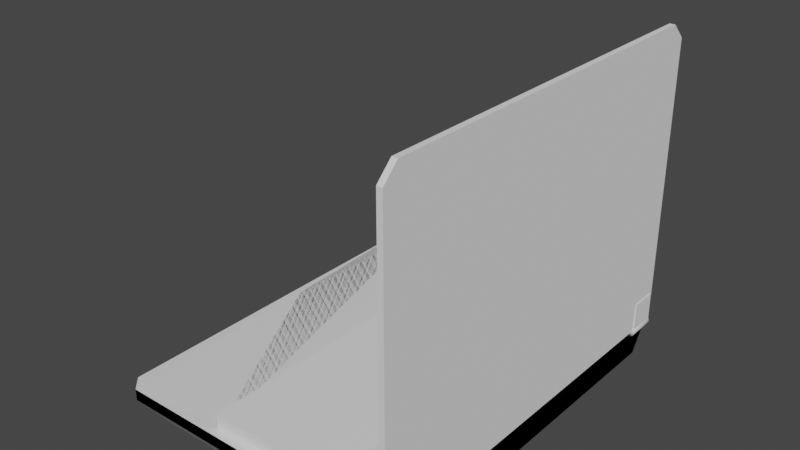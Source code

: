 # Source: Laptop_Base.blend  (saved by Blender 2.80.75; exported with 4.5.12 LTS)
import bpy
from mathutils import Matrix  # noqa: F401  (used for matrix-valued properties, if any)

bpy.ops.wm.read_factory_settings(use_empty=True)
scene = bpy.context.scene
scene.name = 'Scene'

# ---- collections
col_collection = bpy.data.collections.new('Collection'); scene.collection.children.link(col_collection)

# ---- materials (node trees are filled in below, after node groups)
mat_material_004 = bpy.data.materials.new('Material.004')
mat_material_004.alpha_threshold = 0.0
mat_material_004.use_transparent_shadow = False
mat_material_004.line_color = (0.0, 0.0, 0.0, 1.0)
mat_material_005 = bpy.data.materials.new('Material.005')
mat_material_005.alpha_threshold = 0.0
mat_material_005.use_transparent_shadow = False
mat_material_005.line_color = (0.0, 0.0, 0.0, 1.0)
mat_material_006 = bpy.data.materials.new('Material.006')
mat_material_006.alpha_threshold = 0.0
mat_material_006.use_transparent_shadow = False
mat_material_006.line_color = (0.0, 0.0, 0.0, 1.0)
mat_material_007 = bpy.data.materials.new('Material.007')
mat_material_007.alpha_threshold = 0.0
mat_material_007.use_transparent_shadow = False
mat_material_007.line_color = (0.0, 0.0, 0.0, 1.0)

# ---- material node trees
mat_material_004.use_nodes = True; mat_material_004.node_tree.nodes.clear()
_N = mat_material_004.node_tree.nodes; _L = mat_material_004.node_tree.links
n0 = _N.new('ShaderNodeOutputMaterial'); n0.name = 'Material Output'; n0.location = (300, 300)
n1 = _N.new('ShaderNodeBsdfPrincipled'); n1.name = 'Principled BSDF'; n1.location = (10, 300)
n1.distribution = 'GGX'
n1.subsurface_method = 'BURLEY'
n1.inputs[2].default_value = 0.4
n1.inputs[3].default_value = 1.45
n1.inputs[27].default_value = (0.0, 0.0, 0.0, 1.0)
n1.inputs[28].default_value = 1.0
_L.new(n1.outputs[0], n0.inputs[0])
n0.is_active_output = True
mat_material_005.use_nodes = True; mat_material_005.node_tree.nodes.clear()
_N = mat_material_005.node_tree.nodes; _L = mat_material_005.node_tree.links
n0 = _N.new('ShaderNodeOutputMaterial'); n0.name = 'Material Output'; n0.location = (300, 300)
n1 = _N.new('ShaderNodeBsdfPrincipled'); n1.name = 'Principled BSDF'; n1.location = (10, 300)
n1.distribution = 'GGX'
n1.subsurface_method = 'BURLEY'
n1.inputs[2].default_value = 0.4
n1.inputs[3].default_value = 1.45
n1.inputs[27].default_value = (0.0, 0.0, 0.0, 1.0)
n1.inputs[28].default_value = 1.0
_L.new(n1.outputs[0], n0.inputs[0])
n0.is_active_output = True
mat_material_006.use_nodes = True; mat_material_006.node_tree.nodes.clear()
_N = mat_material_006.node_tree.nodes; _L = mat_material_006.node_tree.links
n0 = _N.new('ShaderNodeOutputMaterial'); n0.name = 'Material Output'; n0.location = (300, 300)
n1 = _N.new('ShaderNodeBsdfPrincipled'); n1.name = 'Principled BSDF'; n1.location = (10, 300)
n1.distribution = 'GGX'
n1.subsurface_method = 'BURLEY'
n1.inputs[2].default_value = 0.4
n1.inputs[3].default_value = 1.45
n1.inputs[27].default_value = (0.0, 0.0, 0.0, 1.0)
n1.inputs[28].default_value = 1.0
_L.new(n1.outputs[0], n0.inputs[0])
n0.is_active_output = True
mat_material_007.use_nodes = True; mat_material_007.node_tree.nodes.clear()
_N = mat_material_007.node_tree.nodes; _L = mat_material_007.node_tree.links
n0 = _N.new('ShaderNodeOutputMaterial'); n0.name = 'Material Output'; n0.location = (300, 300)
n1 = _N.new('ShaderNodeBsdfPrincipled'); n1.name = 'Principled BSDF'; n1.location = (10, 300)
n1.distribution = 'GGX'
n1.subsurface_method = 'BURLEY'
n1.inputs[2].default_value = 0.4
n1.inputs[3].default_value = 1.45
n1.inputs[27].default_value = (0.0, 0.0, 0.0, 1.0)
n1.inputs[28].default_value = 1.0
_L.new(n1.outputs[0], n0.inputs[0])
n0.is_active_output = True

# ---- world
world_world = bpy.data.worlds.new('World'); scene.world = world_world
world_world.use_nodes = True; world_world.node_tree.nodes.clear()
_N = world_world.node_tree.nodes; _L = world_world.node_tree.links
n0 = _N.new('ShaderNodeOutputWorld'); n0.name = 'World Output'; n0.location = (300, 300)
n1 = _N.new('ShaderNodeBackground'); n1.name = 'Background'; n1.location = (10, 300)
n1.inputs[0].default_value = (0.05088, 0.05088, 0.05088, 1.0)
_L.new(n1.outputs[0], n0.inputs[0])
n0.is_active_output = True
world_world.color = (0.05088, 0.05088, 0.05088)
world_world.use_sun_shadow = False
world_world.sun_shadow_jitter_overblur = 0.0

# ---- meshes
me_cube_010 = bpy.data.meshes.new('Cube.010')
me_cube_010.from_pydata([(-1.0, 1.0, -1.0), (-1.0, 1.0, 1.0), (1.0, 0.01165, -1.0), (1.0, 0.01165, 1.0), (1.0, 1.0, -1.0), (1.0, 1.0, 1.0), (-1.0, 0.7013, 1.0), (-0.9516, 0.6858, 1.0), (-0.9516, 0.6858, -1.0), (-1.0, 0.7013, -1.0), (-0.7478, 0.5861, 1.0), (-0.7478, 0.5861, -1.0), (-0.5806, 0.4646, 1.0), (-0.5806, 0.4646, -1.0), (-0.4563, 0.326, 1.0), (-0.4563, 0.326, -1.0), (-0.3798, 0.1755, 1.0), (-0.3798, 0.1755, -1.0), (-0.3552, 0.01165, -1.0), (-0.3552, 0.01165, 1.0), (-0.1846, 2.108, -1.005), (-0.1846, 2.108, 1.005), (0.07772, 2.092, -1.005), (0.07772, 2.092, 1.005), (0.33, 2.047, -1.005), (0.33, 2.047, 1.005), (0.5625, 1.972, -1.005), (0.5625, 1.972, 1.005), (0.7663, 1.873, -1.005), (0.7663, 1.873, 1.005), (0.9335, 1.751, -1.005), (0.9335, 1.751, 1.005), (1.058, 1.613, -1.005), (1.058, 1.613, 1.005), (1.134, 1.462, -1.005), (1.134, 1.462, 1.005), (1.16, 1.306, -1.005), (1.16, 1.306, 1.005), (1.134, 1.149, -1.005), (1.134, 1.149, 1.005), (1.058, 0.9989, -1.005), (1.058, 0.9989, 1.005), (0.9335, 0.8602, -1.005), (0.9335, 0.8602, 1.005), (0.7663, 0.7387, -1.005), (0.7663, 0.7387, 1.005), (0.5625, 0.639, -1.005), (0.5625, 0.639, 1.005), (0.33, 0.5649, -1.005), (0.33, 0.5649, 1.005), (0.07772, 0.5192, -1.005), (0.07772, 0.5192, 1.005), (-0.1846, 0.5038, -1.005), (-0.1846, 0.5038, 1.005), (-0.447, 0.5192, -1.005), (-0.447, 0.5192, 1.005), (-0.6993, 0.5649, -1.005), (-0.6993, 0.5649, 1.005), (-0.9318, 0.639, -1.005), (-0.9318, 0.639, 1.005), (-1.136, 0.7387, -1.005), (-1.136, 0.7387, 1.005), (-1.303, 0.8602, -1.005), (-1.303, 0.8602, 1.005), (-1.427, 0.9989, -1.005), (-1.427, 0.9989, 1.005), (-1.504, 1.149, -1.005), (-1.504, 1.149, 1.005), (-1.529, 1.306, -1.005), (-1.529, 1.306, 1.005), (-1.504, 1.462, -1.005), (-1.504, 1.462, 1.005), (-1.427, 1.613, -1.005), (-1.427, 1.613, 1.005), (-1.303, 1.751, -1.005), (-1.303, 1.751, 1.005), (-1.136, 1.873, -1.005), (-1.136, 1.873, 1.005), (-0.9318, 1.972, -1.005), (-0.9318, 1.972, 1.005), (-0.6993, 2.047, -1.005), (-0.6993, 2.047, 1.005), (-0.447, 2.092, -1.005), (-0.447, 2.092, 1.005), (-0.3482, 0.03814, -1.0), (0.9729, 0.03814, -1.0), (0.9729, 0.03814, 1.0), (1.0, -2.503, 1.0), (1.0, -2.503, -1.0), (-0.3552, -2.503, -1.0), (-0.3552, -2.503, 1.0)], [(85, 84), (86, 85)], [(0, 1, 5, 4), (4, 5, 3, 2), (18, 2, 88, 89), (0, 4, 2, 18, 17, 15, 13, 11, 8, 9), (5, 1, 6, 7, 10, 12, 14, 16, 19, 3), (15, 14, 12, 13), (17, 16, 14, 15), (8, 7, 6, 9), (9, 6, 1, 0), (11, 10, 7, 8), (13, 12, 10, 11), (20, 21, 23, 22), (22, 23, 25, 24), (24, 25, 27, 26), (26, 27, 29, 28), (28, 29, 31, 30), (30, 31, 33, 32), (32, 33, 35, 34), (34, 35, 37, 36), (36, 37, 39, 38), (38, 39, 41, 40), (40, 41, 43, 42), (42, 43, 45, 44), (44, 45, 47, 46), (46, 47, 49, 48), (48, 49, 51, 50), (50, 51, 53, 52), (52, 53, 55, 54), (54, 55, 57, 56), (56, 57, 59, 58), (58, 59, 61, 60), (60, 61, 63, 62), (62, 63, 65, 64), (64, 65, 67, 66), (66, 67, 69, 68), (68, 69, 71, 70), (70, 71, 73, 72), (72, 73, 75, 74), (74, 75, 77, 76), (76, 77, 79, 78), (78, 79, 81, 80), (23, 21, 83, 81, 79, 77, 75, 73, 71, 69, 67, 65, 63, 61, 59, 57, 55, 53, 51, 49, 47, 45, 43, 41, 39, 37, 35, 33, 31, 29, 27, 25), (80, 81, 83, 82), (82, 83, 21, 20), (20, 22, 24, 26, 28, 30, 32, 34, 36, 38, 40, 42, 44, 46, 48, 50, 52, 54, 56, 58, 60, 62, 64, 66, 68, 70, 72, 74, 76, 78, 80, 82), (17, 18, 19, 16), (88, 87, 90, 89), (3, 19, 90, 87), (19, 18, 89, 90), (2, 3, 87, 88)])
me_cube_010.polygons.foreach_set('use_smooth', [0, 0, 0, 0, 0, 1, 1, 0, 0, 0, 1, 1, 1, 1, 1, 1, 1, 1, 1, 1, 1, 1, 1, 1, 1, 1, 1, 1, 1, 1, 1, 1, 1, 1, 1, 1, 1, 1, 1, 1, 1, 0, 1, 1, 1, 0, 0, 0, 0, 0])
_uv = me_cube_010.uv_layers.new(name='UVMap')
_uv.uv.foreach_set('vector', [0.375, 0.25, 0.625, 0.25, 0.625, 0.5, 0.375, 0.5, 0.375, 0.5, 0.625, 0.5, 0.625, 0.75, 0.375, 0.75, 0.2056, 0.75, 0.375, 0.75, 0.375, 0.75, 0.2056, 0.75, 0.125, 0.5, 0.375, 0.5, 0.375, 0.75, 0.2056, 0.75, 0.2025, 0.7085, 0.193, 0.6705, 0.1774, 0.6354, 0.1565, 0.6047, 0.1311, 0.5795, 0.125, 0.5756, 0.625, 0.5, 0.875, 0.5, 0.875, 0.5756, 0.869, 0.5795, 0.8435, 0.6047, 0.8226, 0.6354, 0.807, 0.6705, 0.7975, 0.7085, 0.7944, 0.75, 0.625, 0.75, 0.8125, 0.5013, 0.8125, 0.9987, 0.8438, 0.9987, 0.8438, 0.5013, 0.7812, 0.5013, 0.7812, 0.9987, 0.8125, 0.9987, 0.8125, 0.5013, 0.9062, 0.5013, 0.9062, 0.9987, 0.9128, 0.9987, 0.9128, 0.5013, 0.375, 0.1744, 0.625, 0.1744, 0.625, 0.25, 0.375, 0.25, 0.875, 0.5013, 0.875, 0.9987, 0.9062, 0.9987, 0.9062, 0.5013, 0.8438, 0.5013, 0.8438, 0.9987, 0.875, 0.9987, 0.875, 0.5013, 1.0, 0.5, 1.0, 1.0, 0.9688, 1.0, 0.9688, 0.5, 0.9688, 0.5, 0.9688, 1.0, 0.9375, 1.0, 0.9375, 0.5, 0.9375, 0.5, 0.9375, 1.0, 0.9062, 1.0, 0.9062, 0.5, 0.9062, 0.5, 0.9062, 1.0, 0.875, 1.0, 0.875, 0.5, 0.875, 0.5, 0.875, 1.0, 0.8438, 1.0, 0.8438, 0.5, 0.8438, 0.5, 0.8438, 1.0, 0.8125, 1.0, 0.8125, 0.5, 0.8125, 0.5, 0.8125, 1.0, 0.7812, 1.0, 0.7812, 0.5, 0.7812, 0.5, 0.7812, 1.0, 0.75, 1.0, 0.75, 0.5, 0.75, 0.5, 0.75, 1.0, 0.7188, 1.0, 0.7188, 0.5, 0.7188, 0.5, 0.7188, 1.0, 0.6875, 1.0, 0.6875, 0.5, 0.6875, 0.5, 0.6875, 1.0, 0.6562, 1.0, 0.6562, 0.5, 0.6562, 0.5, 0.6562, 1.0, 0.625, 1.0, 0.625, 0.5, 0.625, 0.5, 0.625, 1.0, 0.5938, 1.0, 0.5938, 0.5, 0.5938, 0.5, 0.5938, 1.0, 0.5625, 1.0, 0.5625, 0.5, 0.5625, 0.5, 0.5625, 1.0, 0.5312, 1.0, 0.5312, 0.5, 0.5312, 0.5, 0.5312, 1.0, 0.5, 1.0, 0.5, 0.5, 0.5, 0.5, 0.5, 1.0, 0.4688, 1.0, 0.4688, 0.5, 0.4688, 0.5, 0.4688, 1.0, 0.4375, 1.0, 0.4375, 0.5, 0.4375, 0.5, 0.4375, 1.0, 0.4062, 1.0, 0.4062, 0.5, 0.4062, 0.5, 0.4062, 1.0, 0.375, 1.0, 0.375, 0.5, 0.375, 0.5, 0.375, 1.0, 0.3438, 1.0, 0.3438, 0.5, 0.3438, 0.5, 0.3438, 1.0, 0.3125, 1.0, 0.3125, 0.5, 0.3125, 0.5, 0.3125, 1.0, 0.2812, 1.0, 0.2812, 0.5, 0.2812, 0.5, 0.2812, 1.0, 0.25, 1.0, 0.25, 0.5, 0.25, 0.5, 0.25, 1.0, 0.2188, 1.0, 0.2188, 0.5, 0.2188, 0.5, 0.2188, 1.0, 0.1875, 1.0, 0.1875, 0.5, 0.1875, 0.5, 0.1875, 1.0, 0.1562, 1.0, 0.1562, 0.5, 0.1562, 0.5, 0.1562, 1.0, 0.125, 1.0, 0.125, 0.5, 0.125, 0.5, 0.125, 1.0, 0.09375, 1.0, 0.09375, 0.5, 0.09375, 0.5, 0.09375, 1.0, 0.0625, 1.0, 0.0625, 0.5, 0.2968, 0.4854, 0.25, 0.49, 0.2032, 0.4854, 0.1582, 0.4717, 0.1167, 0.4496, 0.08029, 0.4197, 0.05045, 0.3833, 0.02827, 0.3418, 0.01461, 0.2968, 0.01, 0.25, 0.01461, 0.2032, 0.02827, 0.1582, 0.05045, 0.1167, 0.08029, 0.08029, 0.1167, 0.05045, 0.1582, 0.02827, 0.2032, 0.01461, 0.25, 0.01, 0.2968, 0.01461, 0.3418, 0.02827, 0.3833, 0.05045, 0.4197, 0.08029, 0.4496, 0.1167, 0.4717, 0.1582, 0.4854, 0.2032, 0.49, 0.25, 0.4854, 0.2968, 0.4717, 0.3418, 0.4496, 0.3833, 0.4197, 0.4197, 0.3833, 0.4496, 0.3418, 0.4717, 0.0625, 0.5, 0.0625, 1.0, 0.03125, 1.0, 0.03125, 0.5, 0.03125, 0.5, 0.03125, 1.0, 0.0, 1.0, 0.0, 0.5, 0.75, 0.49, 0.7968, 0.4854, 0.8418, 0.4717, 0.8833, 0.4496, 0.9197, 0.4197, 0.9496, 0.3833, 0.9717, 0.3418, 0.9854, 0.2968, 0.99, 0.25, 0.9854, 0.2032, 0.9717, 0.1582, 0.9496, 0.1167, 0.9197, 0.08029, 0.8833, 0.05045, 0.8418, 0.02827, 0.7968, 0.01461, 0.75, 0.01, 0.7032, 0.01461, 0.6582, 0.02827, 0.6167, 0.05045, 0.5803, 0.08029, 0.5504, 0.1167, 0.5283, 0.1582, 0.5146, 0.2032, 0.51, 0.25, 0.5146, 0.2968, 0.5283, 0.3418, 0.5504, 0.3833, 0.5803, 0.4197, 0.6167, 0.4496, 0.6582, 0.4717, 0.7032, 0.4854, 0.7812, 0.5013, 0.7485, 0.5013, 0.7485, 0.9987, 0.7812, 0.9987, 0.375, 0.75, 0.625, 0.75, 0.625, 0.9194, 0.375, 0.9194, 0.625, 0.75, 0.7944, 0.75, 0.7944, 0.75, 0.625, 0.75, 0.7485, 0.9987, 0.7485, 0.5013, 0.7485, 0.5013, 0.7485, 0.9987, 0.375, 0.75, 0.625, 0.75, 0.625, 0.75, 0.375, 0.75])
me_cube_010.use_remesh_preserve_volume = False
me_cube_010.use_remesh_preserve_attributes = False
me_cube_010.use_mirror_vertex_groups = False
me_cube_010.update()
me_cylinder_014 = bpy.data.meshes.new('Cylinder.014')
me_cylinder_014.from_pydata([(0.0, 1.0, -1.0), (0.0, 1.0, 1.0), (0.1951, 0.9808, -1.0), (0.1951, 0.9808, 1.0), (0.3827, 0.9239, -1.0), (0.3827, 0.9239, 1.0), (0.5556, 0.8315, -1.0), (0.5556, 0.8315, 1.0), (0.7071, 0.7071, -1.0), (0.7071, 0.7071, 1.0), (0.8315, 0.5556, -1.0), (0.8315, 0.5556, 1.0), (0.9239, 0.3827, -1.0), (0.9239, 0.3827, 1.0), (0.9808, 0.1951, -1.0), (0.9808, 0.1951, 1.0), (1.0, 7.55e-08, -1.0), (1.0, 7.55e-08, 1.0), (0.9808, -0.1951, -1.0), (0.9808, -0.1951, 1.0), (0.9239, -0.3827, -1.0), (0.9239, -0.3827, 1.0), (0.8315, -0.5556, -1.0), (0.8315, -0.5556, 1.0), (0.7071, -0.7071, -1.0), (0.7071, -0.7071, 1.0), (0.5556, -0.8315, -1.0), (0.5556, -0.8315, 1.0), (0.3827, -0.9239, -1.0), (0.3827, -0.9239, 1.0), (0.1951, -0.9808, -1.0), (0.1951, -0.9808, 1.0), (-3.258e-07, -1.0, -1.0), (-3.258e-07, -1.0, 1.0), (-0.1951, -0.9808, -1.0), (-0.1951, -0.9808, 1.0), (-0.3827, -0.9239, -1.0), (-0.3827, -0.9239, 1.0), (-0.5556, -0.8315, -1.0), (-0.5556, -0.8315, 1.0), (-0.7071, -0.7071, -1.0), (-0.7071, -0.7071, 1.0), (-0.8315, -0.5556, -1.0), (-0.8315, -0.5556, 1.0), (-0.9239, -0.3827, -1.0), (-0.9239, -0.3827, 1.0), (-0.9808, -0.1951, -1.0), (-0.9808, -0.1951, 1.0), (-1.0, 9.656e-07, -1.0), (-1.0, 9.656e-07, 1.0), (-0.9808, 0.1951, -1.0), (-0.9808, 0.1951, 1.0), (-0.9239, 0.3827, -1.0), (-0.9239, 0.3827, 1.0), (-0.8315, 0.5556, -1.0), (-0.8315, 0.5556, 1.0), (-0.7071, 0.7071, -1.0), (-0.7071, 0.7071, 1.0), (-0.5556, 0.8315, -1.0), (-0.5556, 0.8315, 1.0), (-0.3827, 0.9239, -1.0), (-0.3827, 0.9239, 1.0), (-0.1951, 0.9808, -1.0), (-0.1951, 0.9808, 1.0)], [], [(0, 1, 3, 2), (2, 3, 5, 4), (4, 5, 7, 6), (6, 7, 9, 8), (8, 9, 11, 10), (10, 11, 13, 12), (12, 13, 15, 14), (14, 15, 17, 16), (16, 17, 19, 18), (18, 19, 21, 20), (20, 21, 23, 22), (22, 23, 25, 24), (24, 25, 27, 26), (26, 27, 29, 28), (28, 29, 31, 30), (30, 31, 33, 32), (32, 33, 35, 34), (34, 35, 37, 36), (36, 37, 39, 38), (38, 39, 41, 40), (40, 41, 43, 42), (42, 43, 45, 44), (44, 45, 47, 46), (46, 47, 49, 48), (48, 49, 51, 50), (50, 51, 53, 52), (52, 53, 55, 54), (54, 55, 57, 56), (56, 57, 59, 58), (58, 59, 61, 60), (3, 1, 63, 61, 59, 57, 55, 53, 51, 49, 47, 45, 43, 41, 39, 37, 35, 33, 31, 29, 27, 25, 23, 21, 19, 17, 15, 13, 11, 9, 7, 5), (60, 61, 63, 62), (62, 63, 1, 0), (0, 2, 4, 6, 8, 10, 12, 14, 16, 18, 20, 22, 24, 26, 28, 30, 32, 34, 36, 38, 40, 42, 44, 46, 48, 50, 52, 54, 56, 58, 60, 62)])
_uv = me_cylinder_014.uv_layers.new(name='UVMap')
_uv.uv.foreach_set('vector', [1.0, 0.5, 1.0, 1.0, 0.9688, 1.0, 0.9688, 0.5, 0.9688, 0.5, 0.9688, 1.0, 0.9375, 1.0, 0.9375, 0.5, 0.9375, 0.5, 0.9375, 1.0, 0.9062, 1.0, 0.9062, 0.5, 0.9062, 0.5, 0.9062, 1.0, 0.875, 1.0, 0.875, 0.5, 0.875, 0.5, 0.875, 1.0, 0.8438, 1.0, 0.8438, 0.5, 0.8438, 0.5, 0.8438, 1.0, 0.8125, 1.0, 0.8125, 0.5, 0.8125, 0.5, 0.8125, 1.0, 0.7812, 1.0, 0.7812, 0.5, 0.7812, 0.5, 0.7812, 1.0, 0.75, 1.0, 0.75, 0.5, 0.75, 0.5, 0.75, 1.0, 0.7188, 1.0, 0.7188, 0.5, 0.7188, 0.5, 0.7188, 1.0, 0.6875, 1.0, 0.6875, 0.5, 0.6875, 0.5, 0.6875, 1.0, 0.6562, 1.0, 0.6562, 0.5, 0.6562, 0.5, 0.6562, 1.0, 0.625, 1.0, 0.625, 0.5, 0.625, 0.5, 0.625, 1.0, 0.5938, 1.0, 0.5938, 0.5, 0.5938, 0.5, 0.5938, 1.0, 0.5625, 1.0, 0.5625, 0.5, 0.5625, 0.5, 0.5625, 1.0, 0.5312, 1.0, 0.5312, 0.5, 0.5312, 0.5, 0.5312, 1.0, 0.5, 1.0, 0.5, 0.5, 0.5, 0.5, 0.5, 1.0, 0.4688, 1.0, 0.4688, 0.5, 0.4688, 0.5, 0.4688, 1.0, 0.4375, 1.0, 0.4375, 0.5, 0.4375, 0.5, 0.4375, 1.0, 0.4062, 1.0, 0.4062, 0.5, 0.4062, 0.5, 0.4062, 1.0, 0.375, 1.0, 0.375, 0.5, 0.375, 0.5, 0.375, 1.0, 0.3438, 1.0, 0.3438, 0.5, 0.3438, 0.5, 0.3438, 1.0, 0.3125, 1.0, 0.3125, 0.5, 0.3125, 0.5, 0.3125, 1.0, 0.2812, 1.0, 0.2812, 0.5, 0.2812, 0.5, 0.2812, 1.0, 0.25, 1.0, 0.25, 0.5, 0.25, 0.5, 0.25, 1.0, 0.2188, 1.0, 0.2188, 0.5, 0.2188, 0.5, 0.2188, 1.0, 0.1875, 1.0, 0.1875, 0.5, 0.1875, 0.5, 0.1875, 1.0, 0.1562, 1.0, 0.1562, 0.5, 0.1562, 0.5, 0.1562, 1.0, 0.125, 1.0, 0.125, 0.5, 0.125, 0.5, 0.125, 1.0, 0.09375, 1.0, 0.09375, 0.5, 0.09375, 0.5, 0.09375, 1.0, 0.0625, 1.0, 0.0625, 0.5, 0.2968, 0.4854, 0.25, 0.49, 0.2032, 0.4854, 0.1582, 0.4717, 0.1167, 0.4496, 0.08029, 0.4197, 0.05045, 0.3833, 0.02827, 0.3418, 0.01461, 0.2968, 0.01, 0.25, 0.01461, 0.2032, 0.02827, 0.1582, 0.05045, 0.1167, 0.08029, 0.08029, 0.1167, 0.05045, 0.1582, 0.02827, 0.2032, 0.01461, 0.25, 0.01, 0.2968, 0.01461, 0.3418, 0.02827, 0.3833, 0.05045, 0.4197, 0.08029, 0.4496, 0.1167, 0.4717, 0.1582, 0.4854, 0.2032, 0.49, 0.25, 0.4854, 0.2968, 0.4717, 0.3418, 0.4496, 0.3833, 0.4197, 0.4197, 0.3833, 0.4496, 0.3418, 0.4717, 0.0625, 0.5, 0.0625, 1.0, 0.03125, 1.0, 0.03125, 0.5, 0.03125, 0.5, 0.03125, 1.0, 0.0, 1.0, 0.0, 0.5, 0.75, 0.49, 0.7968, 0.4854, 0.8418, 0.4717, 0.8833, 0.4496, 0.9197, 0.4197, 0.9496, 0.3833, 0.9717, 0.3418, 0.9854, 0.2968, 0.99, 0.25, 0.9854, 0.2032, 0.9717, 0.1582, 0.9496, 0.1167, 0.9197, 0.08029, 0.8833, 0.05045, 0.8418, 0.02827, 0.7968, 0.01461, 0.75, 0.01, 0.7032, 0.01461, 0.6582, 0.02827, 0.6167, 0.05045, 0.5803, 0.08029, 0.5504, 0.1167, 0.5283, 0.1582, 0.5146, 0.2032, 0.51, 0.25, 0.5146, 0.2968, 0.5283, 0.3418, 0.5504, 0.3833, 0.5803, 0.4197, 0.6167, 0.4496, 0.6582, 0.4717, 0.7032, 0.4854])
me_cylinder_014.use_remesh_preserve_volume = False
me_cylinder_014.use_remesh_preserve_attributes = False
me_cylinder_014.use_mirror_vertex_groups = False
me_cylinder_014.update()
me_cube = bpy.data.meshes.new('Cube')
me_cube.from_pydata([(-1.0, -1.0, -0.686), (-1.0, 1.0, -0.686), (1.0, -1.0, -0.686), (1.0, 1.0, -0.686), (-0.9918, -0.9245, 0.686), (-1.0, -1.0, 0.6105), (-1.012, 0.9245, 0.686), (-1.0, 1.0, 0.6105), (0.975, -0.9245, 0.686), (1.0, -1.0, 0.6105), (0.9826, 0.9245, 0.686), (1.0, 1.0, 0.6105)], [], [(10, 6, 4, 8), (3, 11, 10, 8, 9, 2), (1, 3, 2, 0), (1, 7, 11, 3), (6, 10, 11, 7), (0, 5, 4, 6, 7, 1), (8, 4, 5, 9), (2, 9, 5, 0)])
_uv = me_cube.uv_layers.new(name='UVMap')
_uv.uv.foreach_set('vector', [0.6344, 0.5094, 0.8656, 0.5094, 0.8656, 0.7406, 0.6344, 0.7406, 0.375, 0.5, 0.6112, 0.5, 0.6344, 0.5094, 0.6344, 0.7406, 0.6112, 0.75, 0.375, 0.75, 0.125, 0.5, 0.375, 0.5, 0.375, 0.75, 0.125, 0.75, 0.375, 0.25, 0.6112, 0.25, 0.6112, 0.5, 0.375, 0.5, 0.8656, 0.5094, 0.6344, 0.5094, 0.625, 0.5, 0.875, 0.5, 0.375, 0.0, 0.875, 0.75, 0.8656, 0.7406, 0.8656, 0.5094, 0.6112, 0.25, 0.375, 0.25, 0.6344, 0.7406, 0.8656, 0.7406, 0.875, 0.75, 0.625, 0.75, 0.375, 0.75, 0.6112, 0.75, 0.6112, 1.0, 0.375, 1.0])
me_cube.use_remesh_preserve_volume = False
me_cube.use_remesh_preserve_attributes = False
me_cube.use_mirror_vertex_groups = False
me_cube.update()
me_cube_001 = bpy.data.meshes.new('Cube.001')
me_cube_001.from_pydata([(0.8859, -1.0, -1.0), (-1.0, -1.0, 1.0), (0.806, 1.0, -1.0), (-1.0, 1.0, 1.0), (1.0, -1.0, -1.0), (1.0, -1.0, 1.0), (1.0, 1.0, -1.0), (1.0, 1.0, 1.0)], [], [(0, 1, 3, 2), (2, 3, 7, 6), (6, 7, 5, 4), (4, 5, 1, 0), (2, 6, 4, 0), (7, 3, 1, 5)])
_uv = me_cube_001.uv_layers.new(name='UVMap')
_uv.uv.foreach_set('vector', [0.375, 0.0, 0.625, 0.0, 0.625, 0.25, 0.375, 0.25, 0.375, 0.25, 0.625, 0.25, 0.625, 0.5, 0.375, 0.5, 0.375, 0.5, 0.625, 0.5, 0.625, 0.75, 0.375, 0.75, 0.375, 0.75, 0.625, 0.75, 0.625, 1.0, 0.375, 1.0, 0.125, 0.5, 0.375, 0.5, 0.375, 0.75, 0.125, 0.75, 0.625, 0.5, 0.875, 0.5, 0.875, 0.75, 0.625, 0.75])
me_cube_001.use_remesh_preserve_volume = False
me_cube_001.use_remesh_preserve_attributes = False
me_cube_001.use_mirror_vertex_groups = False
me_cube_001.update()
me_cube_002 = bpy.data.meshes.new('Cube.002')
me_cube_002.from_pydata([(-1.0, -1.0, -1.0), (-1.0, -1.0, 1.0), (-1.0, 1.0, -1.0), (-1.0, 1.0, 1.0), (1.0, -1.0, -1.0), (1.0, -1.0, 1.0), (1.0, 1.0, -1.0), (1.0, 1.0, 1.0)], [], [(0, 1, 3, 2), (2, 3, 7, 6), (6, 7, 5, 4), (4, 5, 1, 0), (2, 6, 4, 0), (7, 3, 1, 5)])
_uv = me_cube_002.uv_layers.new(name='UVMap')
_uv.uv.foreach_set('vector', [0.375, 0.0, 0.625, 0.0, 0.625, 0.25, 0.375, 0.25, 0.375, 0.25, 0.625, 0.25, 0.625, 0.5, 0.375, 0.5, 0.375, 0.5, 0.625, 0.5, 0.625, 0.75, 0.375, 0.75, 0.375, 0.75, 0.625, 0.75, 0.625, 1.0, 0.375, 1.0, 0.125, 0.5, 0.375, 0.5, 0.375, 0.75, 0.125, 0.75, 0.625, 0.5, 0.875, 0.5, 0.875, 0.75, 0.625, 0.75])
me_cube_002.use_remesh_preserve_volume = False
me_cube_002.use_remesh_preserve_attributes = False
me_cube_002.use_mirror_vertex_groups = False
me_cube_002.update()
me_cube_004 = bpy.data.meshes.new('Cube.004')
me_cube_004.from_pydata([(-0.8833, -1.0, -1.0), (-0.8833, 1.0, -1.0), (1.0, -1.0, -1.0), (1.0, 1.0, -1.0), (-0.8119, -0.9286, 1.0), (-0.8833, -1.0, 0.4985), (-0.8119, 0.9286, 1.0), (-0.8833, 1.0, 0.4985), (0.9286, -0.9286, 1.0), (1.0, -1.0, 0.4985), (0.9286, 0.9286, 1.0), (1.0, 1.0, 0.4985)], [], [(10, 6, 4, 8), (3, 11, 9, 2), (0, 5, 7, 1), (1, 3, 2, 0), (1, 7, 11, 3), (4, 6, 7, 5), (6, 10, 11, 7), (10, 8, 9, 11), (8, 4, 5, 9), (2, 9, 5, 0)])
_uv = me_cube_004.uv_layers.new(name='UVMap')
_uv.uv.foreach_set('vector', [0.6339, 0.5089, 0.8661, 0.5089, 0.8661, 0.7411, 0.6339, 0.7411, 0.375, 0.5, 0.6161, 0.5, 0.6161, 0.75, 0.375, 0.75, 0.375, 0.0, 0.6161, 0.0, 0.6161, 0.25, 0.375, 0.25, 0.125, 0.5, 0.375, 0.5, 0.375, 0.75, 0.125, 0.75, 0.375, 0.25, 0.6161, 0.25, 0.6161, 0.5, 0.375, 0.5, 0.8661, 0.7411, 0.8661, 0.5089, 0.875, 0.5, 0.875, 0.75, 0.8661, 0.5089, 0.6339, 0.5089, 0.625, 0.5, 0.875, 0.5, 0.6339, 0.5089, 0.6339, 0.7411, 0.6161, 0.75, 0.6161, 0.5, 0.6339, 0.7411, 0.8661, 0.7411, 0.875, 0.75, 0.625, 0.75, 0.375, 0.75, 0.6161, 0.75, 0.6161, 1.0, 0.375, 1.0])
me_cube_004.use_remesh_preserve_volume = False
me_cube_004.use_remesh_preserve_attributes = False
me_cube_004.use_mirror_vertex_groups = False
me_cube_004.update()
me_cube_005 = bpy.data.meshes.new('Cube.005')
me_cube_005.from_pydata([(0.9814, 1.0, 1.0), (0.9814, 0.9254, -0.7805), (0.9814, -1.0, 1.0), (0.9814, -0.9179, -0.7805), (-0.5246, 0.9323, 0.9884), (-0.4569, 1.0, 1.0), (-0.4451, 0.8547, -0.9095), (-0.3754, 0.9203, -0.9059), (-0.5246, -0.9323, 0.9861), (-0.4569, -1.0, 1.0), (-0.3846, -0.9193, -0.7382), (-0.4443, -0.8473, -0.7534), (0.9814, 1.0, 0.4093), (0.9814, -1.0, 0.4093), (-0.4569, -1.0, 0.4093), (-0.5246, -0.9323, 0.4084), (-0.4569, 1.0, 0.4093), (-0.5246, 0.9323, 0.399)], [], [(0, 5, 4, 8, 9, 2), (13, 2, 9, 14), (12, 0, 2, 13), (15, 8, 4, 17), (14, 9, 8, 15), (16, 7, 6, 17), (7, 1, 3, 10, 11, 6), (16, 5, 0, 12), (7, 16, 12, 1), (5, 16, 17, 4), (10, 14, 15, 11), (11, 15, 17, 6), (1, 12, 13, 3), (3, 13, 14, 10)])
_uv = me_cube_005.uv_layers.new(name='UVMap')
_uv.uv.foreach_set('vector', [0.375, 0.0, 0.6165, 0.0, 0.625, 0.008458, 0.625, 0.2415, 0.6165, 0.25, 0.375, 0.25, 0.5511, 0.25, 0.625, 0.25, 0.625, 0.4915, 0.5511, 0.4915, 0.3011, 0.5, 0.375, 0.5, 0.375, 0.75, 0.3011, 0.75, 0.5477, 0.5085, 0.6165, 0.5085, 0.6165, 0.7415, 0.5477, 0.7415, 0.5511, 0.4915, 0.625, 0.4915, 0.6165, 0.5085, 0.5477, 0.5085, 0.8011, 0.5085, 0.625, 0.5085, 0.6335, 0.5, 0.7977, 0.5, 0.3835, 0.75, 0.625, 0.75, 0.625, 1.0, 0.3835, 1.0, 0.375, 0.9915, 0.375, 0.7585, 0.8011, 0.5085, 0.875, 0.5085, 0.875, 0.75, 0.8011, 0.75, 0.625, 0.5085, 0.8011, 0.5085, 0.8011, 0.75, 0.625, 0.75, 0.875, 0.5085, 0.8011, 0.5085, 0.7977, 0.5, 0.8665, 0.5, 0.375, 0.4915, 0.5511, 0.4915, 0.5477, 0.5085, 0.3835, 0.5085, 0.3835, 0.5085, 0.5477, 0.5085, 0.5477, 0.7415, 0.3835, 0.7415, 0.125, 0.5, 0.3011, 0.5, 0.3011, 0.75, 0.125, 0.75, 0.375, 0.25, 0.5511, 0.25, 0.5511, 0.4915, 0.375, 0.4915])
me_cube_005.materials.append(mat_material_004)
me_cube_005.use_remesh_preserve_volume = False
me_cube_005.use_remesh_preserve_attributes = False
me_cube_005.use_mirror_vertex_groups = False
me_cube_005.update()
me_cube_006 = bpy.data.meshes.new('Cube.006')
me_cube_006.from_pydata([(1.0, -1.0, -1.0), (1.0, -1.0, 0.8565), (1.0, 1.0, -1.0), (1.0, 1.0, 0.8565), (-0.9759, 1.0, -1.0), (0.3638, 1.0, 1.0), (-0.9703, -1.0, -1.0), (0.3638, -1.0, 1.0)], [], [(7, 5, 4, 6), (4, 5, 3, 2), (2, 3, 1, 0), (4, 2, 0, 6), (3, 5, 7, 1), (0, 1, 7, 6)])
_uv = me_cube_006.uv_layers.new(name='UVMap')
_uv.uv.foreach_set('vector', [0.0, 0.0, 0.0, 0.0, 0.0, 0.0, 0.0, 0.0, 0.375, 0.4205, 0.625, 0.4205, 0.625, 0.5, 0.375, 0.5, 0.375, 0.5, 0.625, 0.5, 0.625, 0.75, 0.375, 0.75, 0.2955, 0.5, 0.375, 0.5, 0.375, 0.75, 0.2955, 0.75, 0.625, 0.5, 0.7045, 0.5, 0.7045, 0.75, 0.625, 0.75, 0.375, 0.75, 0.625, 0.75, 0.625, 0.8295, 0.375, 0.8295])
me_cube_006.use_remesh_preserve_volume = False
me_cube_006.use_remesh_preserve_attributes = False
me_cube_006.use_mirror_vertex_groups = False
me_cube_006.update()
me_cube_007 = bpy.data.meshes.new('Cube.007')
me_cube_007.from_pydata([(0.9797, -0.7637, 0.3758), (0.971, -0.7637, 0.4028), (0.9629, -0.7637, 0.4466), (0.9558, -0.7637, 0.5056), (0.95, -0.7637, 0.5775), (0.9431, -0.7637, 0.7485), (0.9422, -0.7637, 0.8411), (0.9431, -0.7637, 0.9336), (0.9492, -0.7637, 0.6106), (0.9034, -0.7637, 0.9924), (0.9751, -0.7637, 0.6905), (0.9671, -0.7637, 0.6467), (0.9583, -0.7637, 0.6197), (0.9428, -0.7637, 0.6923), (0.9385, -0.7637, 0.7744), (0.9451, -0.7637, 0.6147), (0.9327, -0.7637, 0.8462), (0.9088, -0.7637, 0.9761), (0.9038, -0.7637, 0.9811), (0.9175, -0.7637, 0.9491), (0.9256, -0.7637, 0.9053), (0.05788, -0.8822, 0.7929), (0.05788, 0.8822, 0.7929), (0.6671, -0.8822, 0.7929), (0.6671, 0.8822, 0.7929), (0.9814, 1.0, 1.0), (0.9814, 0.9254, -0.7805), (0.9814, -0.9179, -0.7805), (-0.5246, 0.9323, 0.9884), (-0.4569, 1.0, 1.0), (-0.4451, 0.8547, -0.9095), (-0.3754, 0.9203, -0.9059), (-0.5246, -0.9323, 0.9861), (-0.4569, -1.0, 1.0), (-0.3846, -0.9193, -0.7382), (-0.4443, -0.8473, -0.7534), (0.9814, 1.0, 0.4093), (0.9814, -1.0, 0.4093), (-0.4569, -1.0, 0.4093), (-0.5246, -0.9323, 0.4084), (-0.4569, 1.0, 0.4093), (-0.5246, 0.9323, 0.399), (0.689, 0.9417, 0.9979), (0.03664, -0.9398, 0.9914), (0.689, -0.9416, 0.9975), (0.03649, 0.9402, 0.9928), (0.9814, -0.7637, 1.0), (0.9034, -0.7637, 0.9995), (0.9034, -0.9844, 0.9995), (0.9034, -1.0, 0.9924), (0.9033, -1.0, 1.0), (0.9038, -1.0, 0.9811), (0.9175, -1.0, 0.9491), (0.9088, -1.0, 0.9761), (0.9256, -1.0, 0.9053), (0.9327, -1.0, 0.8462), (0.9385, -1.0, 0.7744), (0.9814, -0.7637, 0.7432), (0.9428, -1.0, 0.6923), (0.9751, -1.0, 0.6905), (0.9814, -1.0, 0.7432), (0.9451, -1.0, 0.6147), (0.9671, -1.0, 0.6467), (0.9492, -1.0, 0.6106), (0.9583, -1.0, 0.6197), (0.9431, -0.7637, 0.8791), (0.9423, -0.7637, 0.8259), (0.9431, -0.7637, 0.771), (0.9514, -0.7637, 0.6918), (0.9512, -0.7637, 0.7651), (0.9814, -0.7637, 0.4093), (0.9513, -0.7637, 0.6237), (0.9468, -0.7637, 0.6921), (0.9464, -0.7637, 0.6971), (0.9489, -0.7637, 0.6202), (0.9517, -0.7637, 0.6172), (0.9482, -0.7637, 0.6115), (0.9558, -1.0, 0.5056), (0.95, -1.0, 0.5775), (0.9482, -1.0, 0.6115), (0.9629, -1.0, 0.4466), (0.9797, -0.9977, 0.3758), (0.971, -0.9995, 0.4028), (0.9698, -1.0, 0.4093), (0.9814, -0.7637, 0.374), (0.9814, -0.9976, 0.374), (0.945, -0.7637, 0.9999), (0.9447, -0.7637, 0.988), (0.9454, -0.7637, 0.9882), (0.9452, -0.7637, 0.9712), (0.9444, -0.7637, 0.8832), (0.9478, -0.7637, 0.989), (0.9479, -0.7637, 0.9969), (0.9474, -0.7637, 0.973), (0.9468, -0.7637, 0.9414), (0.9458, -0.7637, 0.8877), (0.9435, -0.7637, 0.7707), (0.9591, -0.7637, 0.9928), (0.9584, -0.7637, 0.9818), (0.9539, -0.7637, 0.9132), (0.9519, -0.7637, 0.6133), (0.9455, -0.7637, 0.9999), (0.9814, -0.7637, 0.8261), (0.9482, -0.7637, 0.6115), (0.9609, -0.7637, 0.6276)], [(5, 73), (71, 11), (5, 96), (46, 57), (46, 97), (46, 98), (46, 99)], [(0, 1, 82, 81), (1, 2, 80, 83, 82), (2, 3, 77, 80), (3, 4, 78, 77), (4, 76, 79, 78), (8, 103, 15, 61, 79, 76), (9, 47, 48, 50, 49), (10, 11, 62, 59), (11, 104, 12, 64, 62), (12, 100, 8), (8, 100, 12, 104, 11, 10, 57, 69, 96, 67, 5, 66, 6, 7, 87, 86, 47, 9, 18, 17, 19, 20, 16, 14, 13, 15, 103), (17, 18, 51, 53), (19, 17, 53, 52), (20, 19, 52, 54), (14, 16, 55, 56), (18, 9, 49, 51), (13, 14, 56, 58), (16, 20, 54, 55), (24, 22, 21, 23), (21, 22, 45, 43), (22, 24, 42, 45), (24, 23, 44, 42), (23, 21, 43, 44), (25, 29, 45, 42, 44, 48, 47, 86, 46), (37, 60, 59, 62, 64, 63, 79, 78, 77, 80, 83), (36, 25, 46, 102, 57, 70), (39, 32, 28, 41), (38, 33, 32, 39), (40, 31, 30, 41), (31, 26, 27, 34, 35, 30), (40, 29, 25, 36), (31, 40, 36, 26), (29, 40, 41, 28), (34, 38, 39, 35), (35, 39, 41, 30), (26, 36, 70, 84, 85, 27), (27, 85, 81, 82, 83, 38, 34), (50, 48, 44, 43, 45, 29, 28, 32, 33), (57, 10, 59, 60), (61, 15, 13, 58), (83, 82, 81, 85, 37), (83, 80, 77, 78, 79, 61, 58, 56, 55, 54, 52, 53, 51, 49, 50, 33, 38), (85, 84, 70, 37), (70, 57, 60, 37), (86, 87, 7, 6, 66, 67, 96, 69, 57, 102, 46, 101), (8, 63, 64, 12), (76, 79, 63, 8), (57, 10, 11, 12, 8, 76, 4, 3, 2, 1, 0, 84, 70), (84, 0, 81, 85), (46, 86, 101)])
_uv = me_cube_007.uv_layers.new(name='UVMap')
_uv.uv.foreach_set('vector', [0.9688, 0.5, 0.9375, 0.5, 0.9375, 0.8167, 0.9688, 0.8142, 0.9375, 0.5, 0.9062, 0.5, 0.9063, 0.8173, 0.9328, 0.8173, 0.9375, 0.8167, 0.9062, 0.5, 0.875, 0.5, 0.875, 0.8173, 0.9063, 0.8173, 0.875, 0.5, 0.8438, 0.5, 0.8438, 0.8173, 0.875, 0.8173, 0.8438, 0.5, 0.8308, 0.5, 0.8308, 0.8173, 0.8438, 0.8173, 1.0, 0.5, 0.9967, 0.5, 0.9859, 0.5, 0.9859, 0.8173, 0.9967, 0.8173, 0.9967, 0.5, 0.7812, 0.5, 0.7789, 0.5, 0.7789, 0.7964, 0.7786, 0.8173, 0.7812, 0.8173, 0.09375, 0.5, 0.0625, 0.5, 0.0625, 0.8173, 0.09375, 0.8173, 0.0625, 0.5, 0.04039, 0.5, 0.03125, 0.5, 0.03125, 0.8173, 0.0625, 0.8173, 0.03125, 0.5, 0.009428, 0.5, 0.0, 0.5, 0.75, 0.49, 0.7359, 0.4886, 0.7032, 0.4854, 0.69, 0.4814, 0.6582, 0.4717, 0.6167, 0.4496, 0.5842, 0.4229, 0.7395, 0.4118, 0.7793, 0.409, 0.7816, 0.4088, 0.7816, 0.4202, 0.7854, 0.3811, 0.7862, 0.3734, 0.7816, 0.3266, 0.7732, 0.2991, 0.7714, 0.2931, 0.9857, 0.2933, 0.9854, 0.2968, 0.9836, 0.3026, 0.9579, 0.3051, 0.9129, 0.3187, 0.8714, 0.3409, 0.8351, 0.3708, 0.8052, 0.4071, 0.783, 0.4486, 0.7711, 0.4879, 0.7549, 0.4895, 0.4688, 0.5715, 0.4859, 0.5715, 0.4859, 0.7981, 0.4688, 0.7981, 0.4375, 0.5715, 0.4688, 0.5715, 0.4688, 0.7981, 0.4375, 0.7981, 0.4062, 0.5715, 0.4375, 0.5715, 0.4375, 0.7981, 0.4063, 0.7981, 0.3438, 0.5715, 0.375, 0.5715, 0.375, 0.7981, 0.3438, 0.7981, 0.7852, 0.5, 0.7812, 0.5, 0.7812, 0.8173, 0.7852, 0.8173, 0.3125, 0.5715, 0.3438, 0.5715, 0.3438, 0.7981, 0.3125, 0.7981, 0.375, 0.5715, 0.4062, 0.5715, 0.4063, 0.7981, 0.375, 0.7981, 0.6339, 0.5089, 0.8661, 0.5089, 0.8661, 0.7411, 0.6339, 0.7411, 0.8661, 0.7411, 0.8661, 0.5089, 0.8737, 0.5013, 0.8737, 0.7487, 0.8661, 0.5089, 0.6339, 0.5089, 0.6261, 0.5011, 0.8737, 0.5013, 0.6339, 0.5089, 0.6339, 0.7411, 0.6183, 0.7489, 0.6183, 0.5011, 0.6339, 0.7411, 0.8661, 0.7411, 0.8737, 0.7487, 0.6261, 0.7489, 0.375, 0.0, 0.6165, 0.0, 0.5336, 0.00747, 0.4241, 0.007284, 0.4241, 0.2427, 0.3881, 0.2481, 0.3881, 0.2205, 0.3811, 0.2205, 0.375, 0.2205, 0.5511, 0.25, 0.5929, 0.25, 0.5863, 0.2511, 0.5808, 0.2524, 0.5774, 0.2539, 0.5763, 0.2554, 0.5764, 0.2556, 0.5722, 0.2553, 0.5632, 0.2543, 0.5558, 0.2531, 0.5511, 0.252, 0.3011, 0.5, 0.375, 0.5, 0.375, 0.7205, 0.3532, 0.7205, 0.3429, 0.7205, 0.3011, 0.7205, 0.5477, 0.5085, 0.6165, 0.5085, 0.6165, 0.7415, 0.5477, 0.7415, 0.5511, 0.4915, 0.625, 0.4915, 0.6165, 0.5085, 0.5477, 0.5085, 0.8011, 0.5085, 0.625, 0.5085, 0.6335, 0.5, 0.7977, 0.5, 0.3835, 0.75, 0.625, 0.75, 0.625, 1.0, 0.3835, 1.0, 0.375, 0.9915, 0.375, 0.7585, 0.8011, 0.5085, 0.875, 0.5085, 0.875, 0.75, 0.8011, 0.75, 0.625, 0.5085, 0.8011, 0.5085, 0.8011, 0.75, 0.625, 0.75, 0.875, 0.5085, 0.8011, 0.5085, 0.7977, 0.5, 0.8665, 0.5, 0.375, 0.4915, 0.5511, 0.4915, 0.5477, 0.5085, 0.3835, 0.5085, 0.3835, 0.5085, 0.5477, 0.5085, 0.5477, 0.7415, 0.3835, 0.7415, 0.125, 0.5, 0.3011, 0.5, 0.3011, 0.7205, 0.2959, 0.7206, 0.2959, 0.75, 0.125, 0.75, 0.375, 0.25, 0.5459, 0.25, 0.5462, 0.2503, 0.5502, 0.2518, 0.5511, 0.252, 0.5511, 0.4915, 0.375, 0.4915, 0.3881, 0.25, 0.3881, 0.2481, 0.4241, 0.2427, 0.5335, 0.2425, 0.5336, 0.00747, 0.6165, 0.0, 0.625, 0.008458, 0.625, 0.2415, 0.6165, 0.25, 0.1216, 0.5, 0.09375, 0.5, 0.09375, 0.8173, 0.1216, 0.8173, 0.2852, 0.7981, 0.2852, 0.5715, 0.3125, 0.5715, 0.3125, 0.7981, 0.5511, 0.252, 0.5502, 0.2518, 0.5462, 0.2503, 0.5459, 0.25, 0.5511, 0.25, 0.5511, 0.252, 0.5558, 0.2531, 0.5632, 0.2543, 0.5722, 0.2553, 0.5764, 0.2556, 0.5768, 0.2561, 0.5865, 0.2565, 0.5968, 0.2572, 0.6058, 0.2582, 0.6131, 0.2594, 0.6186, 0.2607, 0.622, 0.2622, 0.6226, 0.263, 0.624, 0.2631, 0.625, 0.2631, 0.625, 0.4915, 0.5511, 0.4915, 0.2959, 0.75, 0.2959, 0.7206, 0.3011, 0.7205, 0.3011, 0.75, 0.3011, 0.7205, 0.3429, 0.7205, 0.3429, 0.75, 0.3011, 0.75, 0.7714, 0.2931, 0.7732, 0.2991, 0.7816, 0.3266, 0.7862, 0.3734, 0.7854, 0.3811, 0.7816, 0.4088, 0.7793, 0.409, 0.7395, 0.4118, 0.5842, 0.4229, 0.5842, 0.3809, 0.5842, 0.2929, 0.7691, 0.2931, 0.0, 0.5, 0.0, 0.8173, 0.03125, 0.8173, 0.03125, 0.5, 0.9967, 0.5, 0.9967, 0.8173, 1.0, 0.8173, 1.0, 0.5, 0.788, 0.2995, 0.8205, 0.3262, 0.862, 0.3483, 0.907, 0.362, 0.9538, 0.3666, 0.9587, 0.3661, 0.9496, 0.3833, 0.9197, 0.4197, 0.8833, 0.4496, 0.8418, 0.4717, 0.7968, 0.4854, 0.788, 0.4863, 0.788, 0.4684, 0.9746, 0.5, 0.9688, 0.5, 0.9688, 0.8142, 0.9746, 0.814, 0.375, 0.2205, 0.3811, 0.2205, 0.381, 0.2205])
me_cube_007.materials.append(mat_material_005)
me_cube_007.use_remesh_preserve_volume = False
me_cube_007.use_remesh_preserve_attributes = False
me_cube_007.use_mirror_vertex_groups = False
me_cube_007.update()
me_cube_008 = bpy.data.meshes.new('Cube.008')
me_cube_008.from_pydata([(0.974, 0.7637, 0.4284), (0.9652, 0.7637, 0.4554), (0.9571, 0.7637, 0.4992), (0.9501, 0.7637, 0.5582), (0.9443, 0.7637, 0.6301), (0.9399, 0.7637, 0.7121), (0.9373, 0.7637, 0.8011), (0.9364, 0.7637, 0.8937), (0.9373, 0.7637, 0.9862), (0.974, -0.7637, 0.4284), (0.9652, -0.7637, 0.4554), (0.9571, -0.7637, 0.4992), (0.9501, -0.7637, 0.5582), (0.9443, -0.7637, 0.6301), (0.9399, -0.7637, 0.7121), (0.9373, -0.7637, 0.8011), (0.9364, -0.7637, 0.8937), (0.9373, -0.7637, 0.9862), (0.05788, -0.8822, 0.7929), (0.05788, 0.8822, 0.7929), (0.6671, -0.8822, 0.7929), (0.6671, 0.8822, 0.7929), (-0.5246, 0.9323, 0.9884), (-0.4569, 1.0, 1.0), (-0.5246, -0.9323, 0.9861), (-0.4569, -1.0, 1.0), (0.9814, 1.0, 0.4093), (0.9814, -1.0, 0.4093), (-0.4569, -1.0, 0.4093), (-0.5246, -0.9323, 0.4084), (-0.4569, 1.0, 0.4093), (-0.5246, 0.9323, 0.399), (0.689, 0.9417, 0.9979), (0.03664, -0.9398, 0.9914), (0.689, -0.9416, 0.9975), (0.03649, 0.9402, 0.9928), (0.9364, -1.0, 0.8937), (0.9373, -1.0, 0.9862), (0.9373, -1.0, 0.8011), (0.9399, -1.0, 0.7121), (0.9501, -1.0, 0.5582), (0.9443, -1.0, 0.6301), (0.9571, -1.0, 0.4992), (0.974, -1.0, 0.4284), (0.9652, -1.0, 0.4554), (0.9814, -0.7637, 0.4209), (0.9814, -1.0, 0.4209), (0.9377, -0.7637, 0.9998), (0.9377, -0.9913, 0.9998), (0.9377, -1.0, 1.0), (0.9814, -0.7637, 1.0), (0.9364, 1.0, 0.8937), (0.9373, 1.0, 0.9862), (0.9373, 1.0, 0.8011), (0.9399, 1.0, 0.7121), (0.9501, 1.0, 0.5582), (0.9443, 1.0, 0.6301), (0.9571, 1.0, 0.4992), (0.974, 1.0, 0.4284), (0.9652, 1.0, 0.4554), (0.9814, 0.7637, 0.4209), (0.9814, 1.0, 0.4209), (0.9377, 0.7637, 0.9998), (0.9377, 1.0, 1.0), (0.9814, 0.7637, 1.0), (0.9814, 0.9582, -0.2565), (0.9814, -0.954, -0.2565), (-0.4797, -0.8847, -0.2418), (-0.4113, 0.9554, -0.3267), (-0.4164, -0.9548, -0.2329), (-0.4801, 0.8889, -0.3333)], [], [(0, 1, 2, 3, 4, 5, 6, 7, 8, 62, 64, 60), (9, 10, 44, 43), (10, 11, 42, 44), (11, 12, 40, 42), (12, 13, 41, 40), (13, 14, 39, 41), (14, 15, 38, 39), (15, 16, 36, 38), (16, 17, 37, 36), (17, 47, 48, 49, 37), (21, 19, 18, 20), (18, 19, 35, 33), (19, 21, 32, 35), (21, 20, 34, 32), (20, 18, 33, 34), (27, 46, 43, 44, 42, 40, 41, 39, 38, 36, 37, 49, 25, 28), (26, 61, 60, 64, 50, 45, 46, 27), (29, 24, 22, 31), (28, 25, 24, 29), (30, 23, 63, 52, 51, 53, 54, 56, 55, 57, 59, 58, 61, 26), (68, 30, 26, 65), (23, 30, 31, 22), (69, 28, 29, 67), (67, 29, 31, 70), (65, 26, 27, 66), (66, 27, 28, 69), (49, 48, 34, 33, 35, 23, 22, 24, 25), (47, 17, 16, 15, 14, 13, 12, 11, 10, 9, 45, 50), (45, 9, 43, 46), (53, 6, 5, 54), (54, 5, 4, 56), (57, 2, 1, 59), (51, 7, 6, 53), (55, 3, 2, 57), (64, 62, 63, 23, 35, 32, 34, 48, 47, 50), (52, 8, 7, 51), (62, 8, 52, 63), (58, 0, 60, 61), (59, 1, 0, 58), (56, 4, 3, 55), (69, 67, 70, 68, 65, 66), (30, 68, 70, 31)])
_uv = me_cube_008.uv_layers.new(name='UVMap')
_uv.uv.foreach_set('vector', [0.2968, 0.4854, 0.3418, 0.4717, 0.3833, 0.4496, 0.4197, 0.4197, 0.4496, 0.3833, 0.4717, 0.3418, 0.4854, 0.2968, 0.49, 0.25, 0.4854, 0.2032, 0.4833, 0.1963, 0.2584, 0.1961, 0.2584, 0.4892, 0.9688, 0.5, 0.9375, 0.5, 0.9375, 0.8173, 0.9688, 0.8173, 0.9375, 0.5, 0.9062, 0.5, 0.9063, 0.8173, 0.9375, 0.8173, 0.9062, 0.5, 0.875, 0.5, 0.875, 0.8173, 0.9063, 0.8173, 0.875, 0.5, 0.8438, 0.5, 0.8438, 0.8173, 0.875, 0.8173, 0.8438, 0.5, 0.8125, 0.5, 0.8125, 0.8173, 0.8438, 0.8173, 0.8125, 0.5, 0.7812, 0.5, 0.7812, 0.8173, 0.8125, 0.8173, 0.7812, 0.5, 0.75, 0.5, 0.75, 0.8173, 0.7812, 0.8173, 0.75, 0.5, 0.7188, 0.5, 0.7188, 0.8173, 0.75, 0.8173, 0.7188, 0.5, 0.714, 0.5, 0.714, 0.8056, 0.7139, 0.8173, 0.7188, 0.8173, 0.6339, 0.5089, 0.8661, 0.5089, 0.8661, 0.7411, 0.6339, 0.7411, 0.8661, 0.7411, 0.8661, 0.5089, 0.8737, 0.5013, 0.8737, 0.7487, 0.8661, 0.5089, 0.6339, 0.5089, 0.6261, 0.5011, 0.8737, 0.5013, 0.6339, 0.5089, 0.6339, 0.7411, 0.6183, 0.7489, 0.6183, 0.5011, 0.6339, 0.7411, 0.8661, 0.7411, 0.8737, 0.7487, 0.6261, 0.7489, 0.5511, 0.25, 0.5526, 0.25, 0.5535, 0.2513, 0.5569, 0.2527, 0.5624, 0.2541, 0.5698, 0.2553, 0.5787, 0.2562, 0.589, 0.257, 0.6001, 0.2574, 0.6117, 0.2576, 0.6233, 0.2574, 0.625, 0.2573, 0.625, 0.4915, 0.5511, 0.4915, 0.3011, 0.5, 0.3026, 0.5, 0.3026, 0.5295, 0.375, 0.5295, 0.375, 0.7205, 0.3026, 0.7205, 0.3026, 0.75, 0.3011, 0.75, 0.5477, 0.5085, 0.6165, 0.5085, 0.6165, 0.7415, 0.5477, 0.7415, 0.5511, 0.4915, 0.625, 0.4915, 0.6165, 0.5085, 0.5477, 0.5085, 0.8011, 0.5085, 0.875, 0.5085, 0.875, 0.7427, 0.8733, 0.7426, 0.8617, 0.7424, 0.8501, 0.7426, 0.839, 0.743, 0.8287, 0.7438, 0.8198, 0.7447, 0.8124, 0.7459, 0.8069, 0.7473, 0.8035, 0.7487, 0.8026, 0.75, 0.8011, 0.75, 0.7026, 0.5085, 0.8011, 0.5085, 0.8011, 0.75, 0.7026, 0.75, 0.875, 0.5085, 0.8011, 0.5085, 0.7977, 0.5, 0.8665, 0.5, 0.4526, 0.4915, 0.5511, 0.4915, 0.5477, 0.5085, 0.4558, 0.5085, 0.4558, 0.5085, 0.5477, 0.5085, 0.5477, 0.7415, 0.4558, 0.7415, 0.2026, 0.5, 0.3011, 0.5, 0.3011, 0.75, 0.2026, 0.75, 0.4526, 0.25, 0.5511, 0.25, 0.5511, 0.4915, 0.4526, 0.4915, 0.3823, 0.25, 0.3823, 0.2489, 0.4241, 0.2427, 0.5335, 0.2425, 0.5336, 0.00747, 0.6165, 0.0, 0.625, 0.008458, 0.625, 0.2415, 0.6165, 0.25, 0.9833, 0.1963, 0.9854, 0.2032, 0.99, 0.25, 0.9854, 0.2968, 0.9717, 0.3418, 0.9496, 0.3833, 0.9197, 0.4197, 0.8833, 0.4496, 0.8418, 0.4717, 0.7968, 0.4854, 0.7584, 0.4892, 0.7584, 0.1961, 0.9944, 0.5, 0.9688, 0.5, 0.9688, 0.8173, 0.9944, 0.8173, 0.7812, 0.6827, 0.7812, 1.0, 0.8125, 1.0, 0.8125, 0.6827, 0.8125, 0.6827, 0.8125, 1.0, 0.8438, 1.0, 0.8438, 0.6827, 0.9062, 0.6827, 0.9062, 1.0, 0.9375, 1.0, 0.9375, 0.6827, 0.75, 0.6827, 0.75, 1.0, 0.7812, 1.0, 0.7812, 0.6827, 0.875, 0.6827, 0.875, 1.0, 0.9062, 1.0, 0.9062, 0.6827, 0.375, 0.02954, 0.3823, 0.02954, 0.3823, 0.0, 0.6165, 0.0, 0.5336, 0.00747, 0.4241, 0.007284, 0.4241, 0.2427, 0.3823, 0.2489, 0.3823, 0.2205, 0.375, 0.2205, 0.7188, 0.6827, 0.7188, 1.0, 0.75, 1.0, 0.75, 0.6827, 0.714, 1.0, 0.7188, 1.0, 0.7188, 0.6827, 0.7139, 0.6827, 0.9688, 0.6827, 0.9688, 1.0, 0.9944, 1.0, 0.9944, 0.6827, 0.9375, 0.6827, 0.9375, 1.0, 0.9688, 1.0, 0.9688, 0.6827, 0.8438, 0.6827, 0.8438, 1.0, 0.875, 1.0, 0.875, 0.6827, 0.4526, 0.4915, 0.4558, 0.5085, 0.4558, 0.7415, 0.7026, 0.5085, 0.7026, 0.75, 0.2026, 0.75, 0.8011, 0.5085, 0.7026, 0.5085, 0.7058, 0.5, 0.7977, 0.5])
me_cube_008.materials.append(mat_material_006)
me_cube_008.use_remesh_preserve_volume = False
me_cube_008.use_remesh_preserve_attributes = False
me_cube_008.use_mirror_vertex_groups = False
me_cube_008.update()
me_cube_009 = bpy.data.meshes.new('Cube.009')
me_cube_009.from_pydata([(0.05788, -0.8822, 0.7929), (0.05788, 0.8822, 0.7929), (0.6671, -0.8822, 0.7929), (0.6671, 0.8822, 0.7929), (0.9814, 1.0, 1.0), (0.9814, 0.9254, -0.7805), (0.9814, -1.0, 1.0), (0.9814, -0.9179, -0.7805), (-0.5246, 0.9323, 0.9884), (-0.4569, 1.0, 1.0), (-0.4451, 0.8547, -0.9095), (-0.3754, 0.9203, -0.9059), (-0.5246, -0.9323, 0.9861), (-0.4569, -1.0, 1.0), (-0.3846, -0.9193, -0.7382), (-0.4443, -0.8473, -0.7534), (0.9814, 1.0, 0.4093), (0.9814, -1.0, 0.4093), (-0.4569, -1.0, 0.4093), (-0.5246, -0.9323, 0.4084), (-0.4569, 1.0, 0.4093), (-0.5246, 0.9323, 0.399), (0.689, 0.9417, 0.9979), (0.03664, -0.9398, 0.9914), (0.689, -0.9416, 0.9975), (0.03649, 0.9402, 0.9928)], [], [(3, 1, 0, 2), (0, 1, 25, 23), (1, 3, 22, 25), (3, 2, 24, 22), (2, 0, 23, 24), (4, 9, 25, 22, 24, 6), (17, 6, 13, 18), (16, 4, 6, 17), (19, 12, 8, 21), (18, 13, 12, 19), (20, 11, 10, 21), (11, 5, 7, 14, 15, 10), (20, 9, 4, 16), (11, 20, 16, 5), (9, 20, 21, 8), (14, 18, 19, 15), (15, 19, 21, 10), (5, 16, 17, 7), (7, 17, 18, 14), (6, 24, 23, 25, 9, 8, 12, 13)])
_uv = me_cube_009.uv_layers.new(name='UVMap')
_uv.uv.foreach_set('vector', [0.6339, 0.5089, 0.8661, 0.5089, 0.8661, 0.7411, 0.6339, 0.7411, 0.8661, 0.7411, 0.8661, 0.5089, 0.8737, 0.5013, 0.8737, 0.7487, 0.8661, 0.5089, 0.6339, 0.5089, 0.6261, 0.5011, 0.8737, 0.5013, 0.6339, 0.5089, 0.6339, 0.7411, 0.6183, 0.7489, 0.6183, 0.5011, 0.6339, 0.7411, 0.8661, 0.7411, 0.8737, 0.7487, 0.6261, 0.7489, 0.375, 0.0, 0.6165, 0.0, 0.5336, 0.00747, 0.4241, 0.007284, 0.4241, 0.2427, 0.375, 0.25, 0.5511, 0.25, 0.625, 0.25, 0.625, 0.4915, 0.5511, 0.4915, 0.3011, 0.5, 0.375, 0.5, 0.375, 0.75, 0.3011, 0.75, 0.5477, 0.5085, 0.6165, 0.5085, 0.6165, 0.7415, 0.5477, 0.7415, 0.5511, 0.4915, 0.625, 0.4915, 0.6165, 0.5085, 0.5477, 0.5085, 0.8011, 0.5085, 0.625, 0.5085, 0.6335, 0.5, 0.7977, 0.5, 0.3835, 0.75, 0.625, 0.75, 0.625, 1.0, 0.3835, 1.0, 0.375, 0.9915, 0.375, 0.7585, 0.8011, 0.5085, 0.875, 0.5085, 0.875, 0.75, 0.8011, 0.75, 0.625, 0.5085, 0.8011, 0.5085, 0.8011, 0.75, 0.625, 0.75, 0.875, 0.5085, 0.8011, 0.5085, 0.7977, 0.5, 0.8665, 0.5, 0.375, 0.4915, 0.5511, 0.4915, 0.5477, 0.5085, 0.3835, 0.5085, 0.3835, 0.5085, 0.5477, 0.5085, 0.5477, 0.7415, 0.3835, 0.7415, 0.125, 0.5, 0.3011, 0.5, 0.3011, 0.75, 0.125, 0.75, 0.375, 0.25, 0.5511, 0.25, 0.5511, 0.4915, 0.375, 0.4915, 0.375, 0.25, 0.4241, 0.2427, 0.5335, 0.2425, 0.5336, 0.00747, 0.6165, 0.0, 0.625, 0.008458, 0.625, 0.2415, 0.6165, 0.25])
me_cube_009.materials.append(mat_material_007)
me_cube_009.use_remesh_preserve_volume = False
me_cube_009.use_remesh_preserve_attributes = False
me_cube_009.use_mirror_vertex_groups = False
me_cube_009.update()

# ---- objects
ob_cube_001 = bpy.data.objects.new('Cube.001', me_cube_010)
ob_cylinder_001 = bpy.data.objects.new('Cylinder.001', me_cylinder_014)
ob_screen = bpy.data.objects.new('Screen', me_cube)
ob_screenangle = bpy.data.objects.new('ScreenAngle', me_cube_001)
ob_screenbool = bpy.data.objects.new('ScreenBool', me_cube_002)
ob_bool = bpy.data.objects.new('Bool', me_cube_004)
ob_temp = bpy.data.objects.new('Temp', me_cube_005)
ob_power = bpy.data.objects.new('Power', me_cube_006)
ob_cube_f = bpy.data.objects.new('Cube_F', me_cube_007)
ob_cube = bpy.data.objects.new('Cube', me_cube_008)
ob_precol = bpy.data.objects.new('PreCol', me_cube_009)

# ---- transforms, parenting, visibility, modifiers, constraints
ob_cube_001.location = (0.9885, 0.92, 0.1451)
ob_cube_001.rotation_euler = (-1.571, 0.0, 0.0)
ob_cube_001.scale = (0.02419, 0.04056, 0.071)
ob_cube_001.lineart.crease_threshold = 0.0
ob_cylinder_001.location = (0.9474, 0.92, 0.1444)
ob_cylinder_001.rotation_euler = (-1.571, -0.0, 0.0)
ob_cylinder_001.scale = (0.03253, 0.03253, 0.07137)
ob_cylinder_001.lineart.crease_threshold = 0.0
ob_screen.location = (0.9953, 0.0, 0.9228)
ob_screen.scale = (0.01381, 1.0, 1.0)
ob_screen.lineart.crease_threshold = 0.0
_m = ob_screen.modifiers.new('Boolean', 'BOOLEAN')
_m.object = ob_screenbool
_m.solver = 'FAST'
ob_screenangle.location = (0.9961, 0.0, 0.2067)
ob_screenangle.scale = (0.01248, 0.99, 0.03204)
ob_screenangle.lineart.crease_threshold = 0.0
ob_screenbool.location = (0.9805, 0.0, 0.9488)
ob_screenbool.scale = (0.014, 0.9093, 0.5115)
ob_screenbool.lineart.crease_threshold = 0.0
ob_bool.location = (0.342, 0.0, 0.1238)
ob_bool.scale = (0.35, 0.95, -0.04581)
ob_bool.lineart.crease_threshold = 0.0
ob_temp.location = (0.0, 0.0, 0.0)
ob_temp.scale = (1.0, 1.0, 0.09838)
ob_temp.lock_rotations_4d = False
ob_temp.empty_display_type = 'ARROWS'
ob_temp.lineart.crease_threshold = 0.0
ob_power.location = (0.9528, 0.0, 0.1398)
ob_power.scale = (0.05434, 0.8506, 0.04127)
ob_power.lineart.crease_threshold = 0.0
ob_cube_f.location = (0.0, 0.0, 0.0)
ob_cube_f.scale = (1.0, 1.0, 0.09838)
ob_cube_f.lock_rotations_4d = False
ob_cube_f.empty_display_type = 'ARROWS'
ob_cube_f.lineart.crease_threshold = 0.0
ob_cube.location = (0.0, 0.0, 0.0)
ob_cube.scale = (1.0, 1.0, 0.09838)
ob_cube.lock_rotations_4d = False
ob_cube.empty_display_type = 'ARROWS'
ob_cube.lineart.crease_threshold = 0.0
ob_precol.location = (0.0, 0.0, 0.0)
ob_precol.scale = (1.0, 1.0, 0.09838)
ob_precol.lock_rotations_4d = False
ob_precol.empty_display_type = 'ARROWS'
ob_precol.lineart.crease_threshold = 0.0

# ---- collection membership
scene.collection.objects.link(ob_cube_001)
scene.collection.objects.link(ob_cylinder_001)
scene.collection.objects.link(ob_screen)
scene.collection.objects.link(ob_screenangle)
scene.collection.objects.link(ob_screenbool)
col_collection.objects.link(ob_bool)
col_collection.objects.link(ob_temp)
col_collection.objects.link(ob_power)
col_collection.objects.link(ob_cube_f)
col_collection.objects.link(ob_cube)
col_collection.objects.link(ob_precol)

# ---- scene / render settings (as saved in the file)
scene.frame_start = 1; scene.frame_end = 250; scene.frame_set(1)
scene.render.engine = 'BLENDER_EEVEE_NEXT'
scene.cycles.use_denoising = False
scene.cycles.samples = 128
scene.cycles.sampling_pattern = 'TABULATED_SOBOL'
scene.cycles.use_adaptive_sampling = False
scene.cycles.use_light_tree = False
scene.view_settings.view_transform = 'Filmic'
bpy.context.view_layer.update()

# ---- added for rendering (the .blend has no active camera and no usable light): camera, sun
cam_auto = bpy.data.cameras.new('AutoCamera')
cam_auto.lens = 50.0
cam_auto.sensor_width = 36.0
cam_auto.clip_end = 1000.0
ob_auto_camera = bpy.data.objects.new('AutoCamera', cam_auto)
scene.collection.objects.link(ob_auto_camera)
ob_auto_camera.location = (3.06133, -3.37841, 3.01193)
ob_auto_camera.rotation_euler = (1.09748, -7.21219e-08, 0.694738)
scene.camera = ob_auto_camera
light_auto_sun = bpy.data.lights.new('AutoSun', 'SUN')
light_auto_sun.energy = 3.0
light_auto_sun.angle = 0.0523599
ob_auto_sun = bpy.data.objects.new('AutoSun', light_auto_sun)
scene.collection.objects.link(ob_auto_sun)
ob_auto_sun.rotation_euler = (0.872665, 0.174533, 0.523599)
bpy.context.view_layer.update()
